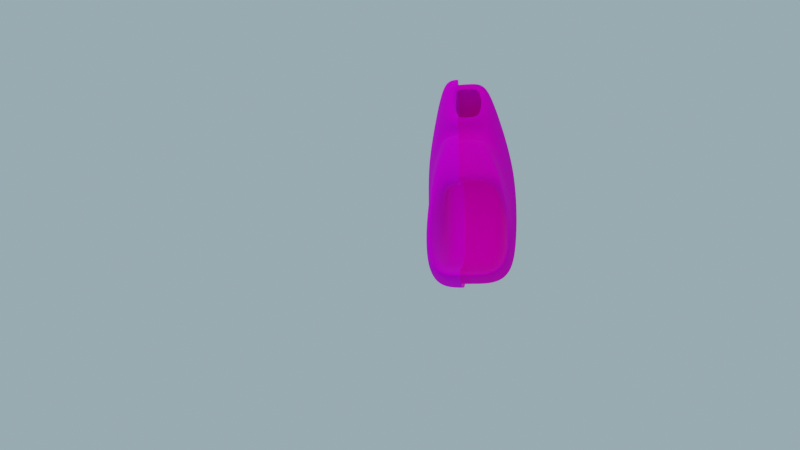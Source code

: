 # Source: VD3.blend  (saved by Blender 2.92.15; exported with 4.5.12 LTS)
import bpy
from mathutils import Matrix  # noqa: F401  (used for matrix-valued properties, if any)

bpy.ops.wm.read_factory_settings(use_empty=True)
scene = bpy.context.scene
scene.name = 'Scene'

# ---- collections
col_collection = bpy.data.collections.new('Collection'); scene.collection.children.link(col_collection)

# ---- images (referenced by path relative to the original .blend; pixels are not part of the script)
import os
ASSET_DIR = os.environ.get("B2B_ASSET_DIR", "")  # directory of the original .blend (textures are referenced by path, not embedded)
HERE = os.path.dirname(os.path.abspath(__file__))  # packed textures are extracted next to this script under _unpacked/

def load_image(name, relpath, width, height, colorspace="sRGB"):
    """Load a texture the original file referenced (path relative to the .blend, or extracted next to this script)."""
    p = next((c for c in (os.path.join(HERE, relpath), os.path.join(ASSET_DIR, relpath)) if relpath and os.path.exists(c)), "")
    if p:
        img = bpy.data.images.load(p, check_existing=True)
        img.name = name
    else:  # same state as the original file: an image datablock whose file is absent (Cycles renders it pink)
        img = bpy.data.images.new(name, width, height)
        img.source = "FILE"
        img.filepath = "//" + (relpath or name)
    img.colorspace_settings.name = colorspace
    return img
img_rayures45_png = load_image('rayures45.png', 'rayures45.png', 1024, 1024, 'sRGB')

# ---- materials (node trees are filled in below, after node groups)
mat_material_001 = bpy.data.materials.new('Material.001')
mat_material_001.alpha_threshold = 0.05952
mat_material_001.use_backface_culling = True
mat_material_001.pass_index = 38
mat_material = bpy.data.materials.new('Material')
mat_material.alpha_threshold = 0.05952
mat_material.use_backface_culling = True
mat_material.pass_index = 38

# ---- material node trees
mat_material_001.use_nodes = True; mat_material_001.node_tree.nodes.clear()
_N = mat_material_001.node_tree.nodes; _L = mat_material_001.node_tree.links
n0 = _N.new('ShaderNodeTexImage'); n0.name = 'Image Texture'; n0.location = (-626, 295)
n0.image = img_rayures45_png
n1 = _N.new('ShaderNodeBsdfPrincipled'); n1.name = 'Principled BSDF'; n1.location = (-158, 365)
n1.distribution = 'GGX'
n1.subsurface_method = 'BURLEY'
n1.inputs[2].default_value = 1.0
n1.inputs[3].default_value = 1.45
n1.inputs[13].default_value = 0.0
n1.inputs[19].default_value = 0.03182
n1.inputs[20].default_value = 1.0
n1.inputs[24].default_value = 0.02273
n1.inputs[27].default_value = (0.0, 0.0, 0.0, 1.0)
n1.inputs[28].default_value = 1.2
n2 = _N.new('ShaderNodeMixShader'); n2.name = 'Mix Shader'; n2.location = (410, 64)
n2.inputs[0].default_value = 0.324
n3 = _N.new('ShaderNodeOutputMaterial'); n3.name = 'Material Output'; n3.location = (623, 285)
n3.target = 'CYCLES'
n4 = _N.new('ShaderNodeEmission'); n4.name = 'Emission'; n4.location = (141, 28)
n4.inputs[0].default_value = (1.0, 0.01426, 0.09232, 1.0)
n5 = _N.new('ShaderNodeBsdfTransparent'); n5.name = 'Transparent BSDF'; n5.location = (220, -110)
n5.inputs[0].default_value = (1.0, 0.01238, 0.1086, 1.0)
n6 = _N.new('ShaderNodeOutputMaterial'); n6.name = 'Material Output.001'; n6.location = (0, 0)
n6.target = 'EEVEE'
n7 = _N.new('ShaderNodeMixShader'); n7.name = 'Mix Shader.001'; n7.location = (0, 0)
n7.label = 'Disable Shadow'
n7.hide = True
n8 = _N.new('ShaderNodeLightPath'); n8.name = 'Light Path'; n8.location = (0, 0)
n8.hide = True
n9 = _N.new('ShaderNodeBsdfTransparent'); n9.name = 'Transparent BSDF.001'; n9.location = (0, 0)
n9.hide = True
_L.new(n0.outputs[0], n1.inputs[0])
_L.new(n0.outputs[1], n1.inputs[4])
_L.new(n1.outputs[0], n2.inputs[1])
_L.new(n2.outputs[0], n3.inputs[0])
_L.new(n5.outputs[0], n2.inputs[2])
_L.new(n2.outputs[0], n7.inputs[1])
_L.new(n7.outputs[0], n6.inputs[0])
_L.new(n8.outputs[1], n7.inputs[0])
_L.new(n9.outputs[0], n7.inputs[2])
n3.is_active_output = True
mat_material.use_nodes = True; mat_material.node_tree.nodes.clear()
_N = mat_material.node_tree.nodes; _L = mat_material.node_tree.links
n0 = _N.new('ShaderNodeTexImage'); n0.name = 'Image Texture'; n0.location = (-626, 295)
n0.image = img_rayures45_png
n1 = _N.new('ShaderNodeBsdfPrincipled'); n1.name = 'Principled BSDF'; n1.location = (-158, 365)
n1.distribution = 'GGX'
n1.subsurface_method = 'BURLEY'
n1.inputs[2].default_value = 1.0
n1.inputs[3].default_value = 1.45
n1.inputs[13].default_value = 0.0
n1.inputs[19].default_value = 0.03182
n1.inputs[20].default_value = 1.0
n1.inputs[24].default_value = 0.02273
n1.inputs[27].default_value = (0.0, 0.0, 0.0, 1.0)
n1.inputs[28].default_value = 1.2
n2 = _N.new('ShaderNodeMixShader'); n2.name = 'Mix Shader'; n2.location = (410, 64)
n2.inputs[0].default_value = 0.06667
n3 = _N.new('ShaderNodeOutputMaterial'); n3.name = 'Material Output'; n3.location = (623, 285)
n3.target = 'CYCLES'
n4 = _N.new('ShaderNodeEmission'); n4.name = 'Emission'; n4.location = (141, 28)
n4.inputs[0].default_value = (1.0, 0.01426, 0.09232, 1.0)
n5 = _N.new('ShaderNodeBsdfTransparent'); n5.name = 'Transparent BSDF'; n5.location = (220, -110)
n5.inputs[0].default_value = (1.0, 0.6433, 0.8479, 1.0)
n6 = _N.new('ShaderNodeOutputMaterial'); n6.name = 'Material Output.001'; n6.location = (0, 0)
n6.target = 'EEVEE'
n7 = _N.new('ShaderNodeMixShader'); n7.name = 'Mix Shader.001'; n7.location = (0, 0)
n7.label = 'Disable Shadow'
n7.hide = True
n8 = _N.new('ShaderNodeLightPath'); n8.name = 'Light Path'; n8.location = (0, 0)
n8.hide = True
n9 = _N.new('ShaderNodeBsdfTransparent'); n9.name = 'Transparent BSDF.001'; n9.location = (0, 0)
n9.hide = True
_L.new(n0.outputs[0], n1.inputs[0])
_L.new(n0.outputs[1], n1.inputs[4])
_L.new(n1.outputs[0], n2.inputs[1])
_L.new(n2.outputs[0], n3.inputs[0])
_L.new(n5.outputs[0], n2.inputs[2])
_L.new(n2.outputs[0], n7.inputs[1])
_L.new(n7.outputs[0], n6.inputs[0])
_L.new(n8.outputs[1], n7.inputs[0])
_L.new(n9.outputs[0], n7.inputs[2])
n3.is_active_output = True

# ---- world
world_world = bpy.data.worlds.new('World'); scene.world = world_world
world_world.use_nodes = True; world_world.node_tree.nodes.clear()
_N = world_world.node_tree.nodes; _L = world_world.node_tree.links
n0 = _N.new('ShaderNodeOutputWorld'); n0.name = 'World Output'; n0.location = (300, 300)
n1 = _N.new('ShaderNodeBackground'); n1.name = 'Background'; n1.location = (10, 300)
n2 = _N.new('ShaderNodeRGB'); n2.name = 'RGB'; n2.location = (-180, 280)
n2.outputs[0].default_value = (0.2977, 0.4376, 0.5, 1.0)
_L.new(n1.outputs[0], n0.inputs[0])
_L.new(n2.outputs[0], n1.inputs[0])
n0.is_active_output = True
world_world.color = (0.05088, 0.05088, 0.05088)
world_world.use_sun_shadow = False
world_world.sun_shadow_jitter_overblur = 0.0

# ---- cameras
cam_camera = bpy.data.cameras.new('Camera')
cam_camera.clip_end = 100.0
cam_camera.lens = 35.0
cam_camera.ortho_scale = 7.314

# ---- lights
light_light = bpy.data.lights.new('Light', 'POINT')
light_light.transmission_factor = 0.0
light_light.energy = 1000.0
light_light.shadow_soft_size = 0.1
light_light.shadow_maximum_resolution = 0.006
light_light.use_absolute_resolution = True
light_area = bpy.data.lights.new('Area', 'AREA')
light_area.transmission_factor = 0.0
light_area.energy = 21.44
light_area.shadow_soft_size = 1.0
light_area.shadow_maximum_resolution = 0.006
light_area.use_absolute_resolution = True
light_area.size = 1.0
light_area.size_y = 1.0

# ---- meshes
me_torus_001 = bpy.data.meshes.new('Torus.001')
me_torus_001.from_pydata([(-0.1449, 1.063, 1.864), (-1.244, 1.946, -0.07225), (-1.25, 1.728, -0.1383), (-0.4204, 0.9298, 1.479), (0.6031, -0.1869, 1.38), (0.8655, -0.05518, -0.1302), (1.036, -0.06205, -0.1436), (1.005, -0.2306, 1.635), (-0.4822, 1.292, -0.034), (-0.7107, 1.354, -0.07223), (-0.9288, 1.371, -0.1383), (-0.4143, 1.067, 0.335), (-0.0751, 0.7918, -0.02886), (-0.1812, 0.9547, -0.1513), (-0.4322, 1.169, -0.1847), (-0.5695, 1.28, -0.1443), (-1.265, 0.5821, -0.1763), (-1.298, 0.8219, -0.1789), (-1.282, 1.053, -0.2029), (-1.125, 0.4281, 0.2048), (-0.8133, 0.1282, -0.1636), (-0.9387, 0.2737, -0.2894), (-1.118, 0.549, -0.3101), (-1.223, 0.6871, -0.2637), (-1.447, -0.1094, 1.627), (-1.834, 1.418, -0.1789), (-1.603, 1.409, -0.2029), (-1.217, 0.2124, 1.333), (-0.1937, -0.9043, 1.234), (-0.04575, -0.8757, -0.2964), (-0.0508, -1.04, -0.3419), (-0.2357, -1.348, 1.409), (-1.24, 1.82, -0.1843), (-1.241, 1.723, -0.2242), (-1.244, 1.692, -0.2171), (-0.8357, 1.371, -0.1843), (-0.9325, 1.38, -0.2242), (-0.9637, 1.381, -0.2171), (-1.28, 0.9711, -0.2654), (-1.272, 1.074, -0.2862), (-1.272, 1.103, -0.2734), (-1.684, 1.42, -0.2654), (-1.581, 1.417, -0.2862), (-1.552, 1.414, -0.2734), (-0.9017, 0.9728, -0.1163), (0.4099, -0.4654, -0.2133), (-0.914, 1.005, -0.2065), (0.4925, -0.5513, -0.2427), (-0.7958, 0.4767, 1.746), (-1.524, 1.667, -0.1324), (-1.425, 1.567, -0.1712), (-1.017, 1.105, -0.1324), (0.3848, -0.7892, 1.522), (-0.8188, 0.5711, 1.406), (-1.107, 1.213, -0.1712), (-0.7698, 0.7476, 0.2699), (-0.4442, 0.46, -0.09621), (-0.5612, 0.6155, -0.2204), (0.2047, -0.5456, 1.307), (-0.7825, 0.8673, -0.2474), (-1.455, 1.612, -0.2259), (-1.411, 1.57, -0.2552), (-1.395, 1.55, -0.2455), (-1.065, 1.179, -0.2259), (-1.102, 1.227, -0.2552), (-1.121, 1.245, -0.2455)], [], [(0, 8, 9, 1), (1, 9, 35, 32), (51, 17, 38, 63), (2, 10, 11, 3), (3, 11, 12, 4), (4, 12, 13, 5), (5, 13, 14, 6), (6, 14, 15, 7), (7, 15, 8, 0), (44, 16, 17, 51), (26, 18, 40, 43), (49, 1, 32, 60), (54, 18, 19, 55), (55, 19, 20, 56), (56, 20, 21, 57), (57, 21, 22, 59), (59, 22, 23, 46), (46, 23, 16, 44), (16, 24, 25, 17), (50, 26, 43, 62), (10, 2, 34, 37), (18, 26, 27, 19), (19, 27, 28, 20), (20, 28, 29, 21), (21, 29, 30, 22), (22, 30, 31, 23), (23, 31, 24, 16), (48, 0, 1, 49), (54, 10, 37, 65), (17, 25, 41, 38), (50, 2, 3, 53), (53, 3, 4, 58), (58, 4, 5, 45), (45, 5, 6, 47), (47, 6, 7, 52), (52, 7, 0, 48), (32, 35, 36, 33), (33, 36, 37, 34), (63, 38, 39, 64), (64, 39, 40, 65), (38, 41, 42, 39), (39, 42, 43, 40), (60, 32, 33, 61), (61, 33, 34, 62), (42, 61, 62, 43), (41, 60, 61, 42), (36, 64, 65, 37), (35, 63, 64, 36), (31, 52, 48, 24), (30, 47, 52, 31), (29, 45, 47, 30), (28, 58, 45, 29), (27, 53, 58, 28), (26, 50, 53, 27), (18, 54, 65, 40), (24, 48, 49, 25), (2, 50, 62, 34), (15, 46, 44, 8), (14, 59, 46, 15), (13, 57, 59, 14), (12, 56, 57, 13), (11, 55, 56, 12), (10, 54, 55, 11), (25, 49, 60, 41), (8, 44, 51, 9), (9, 51, 63, 35)])
_uv = me_torus_001.uv_layers.new(name='UVMap')
_uv.uv.foreach_set('vector', [0.5, 0.5556, 0.75, 0.5556, 0.75, 0.6667, 0.5, 0.6667, 0.5, 0.6667, 0.75, 0.6667, 0.75, 0.6667, 0.5, 0.6667, 0.875, 0.6667, 1.0, 0.6667, 1.0, 0.6667, 0.875, 0.6667, 0.5, 0.8889, 0.75, 0.8889, 0.75, 1.0, 0.5, 1.0, 0.5, 2.22e-16, 0.75, 2.22e-16, 0.75, 0.1111, 0.5, 0.1111, 0.5, 0.1111, 0.75, 0.1111, 0.75, 0.2222, 0.5, 0.2222, 0.5, 0.2222, 0.75, 0.2222, 0.75, 0.3333, 0.5, 0.3333, 0.5, 0.3333, 0.75, 0.3333, 0.75, 0.4444, 0.5, 0.4444, 0.5, 0.4444, 0.75, 0.4444, 0.75, 0.5556, 0.5, 0.5556, 0.875, 0.5556, 1.0, 0.5556, 1.0, 0.6667, 0.875, 0.6667, 0.25, 0.8889, 0.0, 0.8889, 0.0, 0.8889, 0.25, 0.8889, 0.375, 0.6667, 0.5, 0.6667, 0.5, 0.6667, 0.375, 0.6667, 0.875, 0.8889, 1.0, 0.8889, 1.0, 1.0, 0.875, 1.0, 0.875, 2.22e-16, 1.0, 2.22e-16, 1.0, 0.1111, 0.875, 0.1111, 0.875, 0.1111, 1.0, 0.1111, 1.0, 0.2222, 0.875, 0.2222, 0.875, 0.2222, 1.0, 0.2222, 1.0, 0.3333, 0.875, 0.3333, 0.875, 0.3333, 1.0, 0.3333, 1.0, 0.4444, 0.875, 0.4444, 0.875, 0.4444, 1.0, 0.4444, 1.0, 0.5556, 0.875, 0.5556, 0.0, 0.5556, 0.25, 0.5556, 0.25, 0.6667, 0.0, 0.6667, 0.375, 0.8889, 0.25, 0.8889, 0.25, 0.8889, 0.375, 0.8889, 0.75, 0.8889, 0.5, 0.8889, 0.5, 0.8889, 0.75, 0.8889, 0.0, 0.8889, 0.25, 0.8889, 0.25, 1.0, 0.0, 1.0, 0.0, 2.22e-16, 0.25, 2.22e-16, 0.25, 0.1111, 0.0, 0.1111, 0.0, 0.1111, 0.25, 0.1111, 0.25, 0.2222, 0.0, 0.2222, 0.0, 0.2222, 0.25, 0.2222, 0.25, 0.3333, 0.0, 0.3333, 0.0, 0.3333, 0.25, 0.3333, 0.25, 0.4444, 0.0, 0.4444, 0.0, 0.4444, 0.25, 0.4444, 0.25, 0.5556, 0.0, 0.5556, 0.375, 0.5556, 0.5, 0.5556, 0.5, 0.6667, 0.375, 0.6667, 0.875, 0.8889, 0.75, 0.8889, 0.75, 0.8889, 0.875, 0.8889, 0.0, 0.6667, 0.25, 0.6667, 0.25, 0.6667, 0.0, 0.6667, 0.375, 0.8889, 0.5, 0.8889, 0.5, 1.0, 0.375, 1.0, 0.375, 2.22e-16, 0.5, 2.22e-16, 0.5, 0.1111, 0.375, 0.1111, 0.375, 0.1111, 0.5, 0.1111, 0.5, 0.2222, 0.375, 0.2222, 0.375, 0.2222, 0.5, 0.2222, 0.5, 0.3333, 0.375, 0.3333, 0.375, 0.3333, 0.5, 0.3333, 0.5, 0.4444, 0.375, 0.4444, 0.375, 0.4444, 0.5, 0.4444, 0.5, 0.5556, 0.375, 0.5556, 0.5, 0.6667, 0.75, 0.6667, 0.75, 0.7778, 0.5, 0.7778, 0.5, 0.7778, 0.75, 0.7778, 0.75, 0.8889, 0.5, 0.8889, 0.875, 0.6667, 1.0, 0.6667, 1.0, 0.7778, 0.875, 0.7778, 0.875, 0.7778, 1.0, 0.7778, 1.0, 0.8889, 0.875, 0.8889, 0.0, 0.6667, 0.25, 0.6667, 0.25, 0.7778, 0.0, 0.7778, 0.0, 0.7778, 0.25, 0.7778, 0.25, 0.8889, 0.0, 0.8889, 0.375, 0.6667, 0.5, 0.6667, 0.5, 0.7778, 0.375, 0.7778, 0.375, 0.7778, 0.5, 0.7778, 0.5, 0.8889, 0.375, 0.8889, 0.25, 0.7778, 0.375, 0.7778, 0.375, 0.8889, 0.25, 0.8889, 0.25, 0.6667, 0.375, 0.6667, 0.375, 0.7778, 0.25, 0.7778, 0.75, 0.7778, 0.875, 0.7778, 0.875, 0.8889, 0.75, 0.8889, 0.75, 0.6667, 0.875, 0.6667, 0.875, 0.7778, 0.75, 0.7778, 0.25, 0.4444, 0.375, 0.4444, 0.375, 0.5556, 0.25, 0.5556, 0.25, 0.3333, 0.375, 0.3333, 0.375, 0.4444, 0.25, 0.4444, 0.25, 0.2222, 0.375, 0.2222, 0.375, 0.3333, 0.25, 0.3333, 0.25, 0.1111, 0.375, 0.1111, 0.375, 0.2222, 0.25, 0.2222, 0.25, 2.22e-16, 0.375, 2.22e-16, 0.375, 0.1111, 0.25, 0.1111, 0.25, 0.8889, 0.375, 0.8889, 0.375, 1.0, 0.25, 1.0, 1.0, 0.8889, 0.875, 0.8889, 0.875, 0.8889, 1.0, 0.8889, 0.25, 0.5556, 0.375, 0.5556, 0.375, 0.6667, 0.25, 0.6667, 0.5, 0.8889, 0.375, 0.8889, 0.375, 0.8889, 0.5, 0.8889, 0.75, 0.4444, 0.875, 0.4444, 0.875, 0.5556, 0.75, 0.5556, 0.75, 0.3333, 0.875, 0.3333, 0.875, 0.4444, 0.75, 0.4444, 0.75, 0.2222, 0.875, 0.2222, 0.875, 0.3333, 0.75, 0.3333, 0.75, 0.1111, 0.875, 0.1111, 0.875, 0.2222, 0.75, 0.2222, 0.75, 2.22e-16, 0.875, 2.22e-16, 0.875, 0.1111, 0.75, 0.1111, 0.75, 0.8889, 0.875, 0.8889, 0.875, 1.0, 0.75, 1.0, 0.25, 0.6667, 0.375, 0.6667, 0.375, 0.6667, 0.25, 0.6667, 0.75, 0.5556, 0.875, 0.5556, 0.875, 0.6667, 0.75, 0.6667, 0.75, 0.6667, 0.875, 0.6667, 0.875, 0.6667, 0.75, 0.6667])
me_torus_001.materials.append(mat_material_001)
me_torus_001.use_remesh_fix_poles = True
me_torus_001.use_remesh_preserve_attributes = False
me_torus_001.use_mirror_vertex_groups = False
me_torus_001.update()
me_torus_002 = bpy.data.meshes.new('Torus.002')
me_torus_002.from_pydata([(-0.1227, 1.124, 1.936), (-1.254, 2.042, -0.08083), (-1.241, 1.631, -0.1431), (-0.4365, 0.8697, 1.405), (0.53, -0.1786, 1.317), (0.812, -0.06023, -0.2106), (1.115, -0.06142, -0.1991), (1.085, -0.2396, 1.69), (-0.4255, 1.368, -0.0542), (-0.6529, 1.393, -0.1394), (-1.01, 1.346, -0.09229), (-0.4715, 0.9975, 0.3702), (-0.111, 0.7037, -0.04663), (-0.1902, 0.9194, -0.2409), (-0.3876, 1.225, -0.2495), (-0.5804, 1.372, -0.1712), (-1.23, 1.876, -0.2625), (-1.233, 1.747, -0.3174), (-1.245, 1.62, -0.2824), (-0.7787, 1.375, -0.2623), (-0.9073, 1.386, -0.3174), (-1.035, 1.387, -0.282), (-0.8316, 1.108, -0.1488), (0.4703, -0.3233, -0.2586), (-0.8612, 1.154, -0.2301), (0.634, -0.4987, -0.3005), (-0.6874, 0.6235, 1.854), (-1.486, 1.832, -0.1217), (-1.271, 1.598, -0.1522), (-0.8834, 1.173, -0.1951), (0.5615, -0.7263, 1.605), (-0.6539, 0.6677, 1.351), (-1.039, 1.33, -0.09582), (-0.6621, 0.8359, 0.3674), (-0.2894, 0.4942, -0.08456), (-0.4358, 0.6907, -0.2917), (0.2965, -0.3768, 1.268), (-0.6797, 0.9667, -0.3197), (-1.384, 1.746, -0.2877), (-1.312, 1.673, -0.3326), (-1.257, 1.603, -0.2828), (-0.9253, 1.235, -0.2876), (-0.99, 1.314, -0.3327), (-1.054, 1.377, -0.2825)], [], [(0, 8, 9, 1), (1, 9, 19, 16), (2, 10, 11, 3), (3, 11, 12, 4), (4, 12, 13, 5), (5, 13, 14, 6), (6, 14, 15, 7), (7, 15, 8, 0), (27, 1, 16, 38), (10, 2, 18, 21), (26, 0, 1, 27), (32, 10, 21, 43), (28, 2, 3, 31), (31, 3, 4, 36), (36, 4, 5, 23), (23, 5, 6, 25), (25, 6, 7, 30), (30, 7, 0, 26), (16, 19, 20, 17), (17, 20, 21, 18), (38, 16, 17, 39), (39, 17, 18, 40), (20, 42, 43, 21), (19, 41, 42, 20), (13, 35, 37, 14), (12, 34, 35, 13), (11, 33, 34, 12), (10, 32, 33, 11), (9, 29, 41, 19), (2, 28, 40, 18), (14, 37, 24, 15), (15, 24, 22, 8), (8, 22, 29, 9)])
_uv = me_torus_002.uv_layers.new(name='UVMap')
_uv.uv.foreach_set('vector', [0.5, 0.5556, 0.75, 0.5556, 0.75, 0.6667, 0.5, 0.6667, 0.5, 0.6667, 0.75, 0.6667, 0.75, 0.6667, 0.5, 0.6667, 0.5, 0.8889, 0.75, 0.8889, 0.75, 1.0, 0.5, 1.0, 0.5, 2.22e-16, 0.75, 2.22e-16, 0.75, 0.1111, 0.5, 0.1111, 0.5, 0.1111, 0.75, 0.1111, 0.75, 0.2222, 0.5, 0.2222, 0.5, 0.2222, 0.75, 0.2222, 0.75, 0.3333, 0.5, 0.3333, 0.5, 0.3333, 0.75, 0.3333, 0.75, 0.4444, 0.5, 0.4444, 0.5, 0.4444, 0.75, 0.4444, 0.75, 0.5556, 0.5, 0.5556, 0.4131, 0.6667, 0.5, 0.6667, 0.5, 0.6667, 0.4243, 0.6667, 0.75, 0.8889, 0.5, 0.8889, 0.5, 0.8889, 0.75, 0.8889, 0.4002, 0.5556, 0.5, 0.5556, 0.5, 0.6667, 0.4131, 0.6667, 0.7735, 0.8889, 0.75, 0.8889, 0.75, 0.8889, 0.7669, 0.8889, 0.4688, 0.8889, 0.5, 0.8889, 0.5, 1.0, 0.4214, 1.0, 0.4214, 2.22e-16, 0.5, 2.22e-16, 0.5, 0.1111, 0.42, 0.1111, 0.42, 0.1111, 0.5, 0.1111, 0.5, 0.2222, 0.4043, 0.2222, 0.4043, 0.2222, 0.5, 0.2222, 0.5, 0.3333, 0.3958, 0.3333, 0.3958, 0.3333, 0.5, 0.3333, 0.5, 0.4444, 0.4003, 0.4444, 0.4003, 0.4444, 0.5, 0.4444, 0.5, 0.5556, 0.4002, 0.5556, 0.5, 0.6667, 0.75, 0.6667, 0.75, 0.7778, 0.5, 0.7778, 0.5, 0.7778, 0.75, 0.7778, 0.75, 0.8889, 0.5, 0.8889, 0.4243, 0.6667, 0.5, 0.6667, 0.5, 0.7778, 0.443, 0.7778, 0.443, 0.7778, 0.5, 0.7778, 0.5, 0.8889, 0.4835, 0.8889, 0.75, 0.7778, 0.8073, 0.7778, 0.7669, 0.8889, 0.75, 0.8889, 0.75, 0.6667, 0.826, 0.6667, 0.8073, 0.7778, 0.75, 0.7778, 0.75, 0.2222, 0.8399, 0.2222, 0.8437, 0.3333, 0.75, 0.3333, 0.75, 0.1111, 0.8332, 0.1111, 0.8399, 0.2222, 0.75, 0.2222, 0.75, 2.22e-16, 0.8277, 2.22e-16, 0.8332, 0.1111, 0.75, 0.1111, 0.75, 0.8889, 0.7735, 0.8889, 0.8277, 1.0, 0.75, 1.0, 0.75, 0.6667, 0.8381, 0.6667, 0.826, 0.6667, 0.75, 0.6667, 0.5, 0.8889, 0.4688, 0.8889, 0.4835, 0.8889, 0.5, 0.8889, 0.75, 0.3333, 0.8437, 0.3333, 0.8409, 0.4444, 0.75, 0.4444, 0.75, 0.4444, 0.8409, 0.4444, 0.8474, 0.5556, 0.75, 0.5556, 0.75, 0.5556, 0.8474, 0.5556, 0.8381, 0.6667, 0.75, 0.6667])
me_torus_002.materials.append(mat_material)
me_torus_002.use_remesh_fix_poles = True
me_torus_002.use_remesh_preserve_attributes = False
me_torus_002.use_mirror_vertex_groups = False
me_torus_002.update()
me_torus_003 = bpy.data.meshes.new('Torus.003')
me_torus_003.from_pydata([(-0.1592, 1.024, 1.819), (-1.238, 1.885, -0.06698), (-1.255, 1.788, -0.1335), (-0.4103, 0.9679, 1.526), (0.6493, -0.1923, 1.42), (0.896, -0.05444, -0.077), (0.9855, -0.06374, -0.1086), (0.9548, -0.2249, 1.601), (-0.5187, 1.244, -0.02187), (-0.7477, 1.329, -0.02988), (-0.8764, 1.386, -0.1664), (-0.3782, 1.111, 0.3124), (-0.05322, 0.8479, -0.01749), (-0.1786, 0.9736, -0.09305), (-0.4604, 1.132, -0.1441), (-0.5623, 1.221, -0.129), (-1.218, 0.6099, -0.1489), (-1.279, 0.8473, -0.1263), (-1.296, 1.009, -0.2433), (-1.167, 0.4023, 0.168), (-0.8722, 0.1116, -0.167), (-0.969, 0.2631, -0.2372), (-1.089, 0.5648, -0.2588), (-1.169, 0.6704, -0.24), (-1.399, -0.09203, 1.593), (-1.777, 1.403, -0.1641), (-1.663, 1.421, -0.2084), (-1.265, 0.1988, 1.37), (-0.2003, -0.9572, 1.265), (-0.05959, -0.9148, -0.2514), (-0.0518, -0.9977, -0.2979), (-0.2302, -1.292, 1.384), (-1.246, 1.784, -0.1351), (-1.247, 1.709, -0.1649), (-1.245, 1.738, -0.1768), (-0.8722, 1.369, -0.1351), (-0.9474, 1.376, -0.1649), (-0.9179, 1.375, -0.1768), (-1.285, 0.9973, -0.2102), (-1.279, 1.077, -0.2254), (-1.278, 1.05, -0.2428), (-1.659, 1.412, -0.2102), (-1.579, 1.41, -0.2254), (-1.605, 1.414, -0.2428), (-0.873, 0.9336, -0.07894), (0.4377, -0.5041, -0.1747), (-0.8801, 0.9622, -0.179), (0.4633, -0.5287, -0.1938), (-0.7741, 0.4638, 1.69), (-1.483, 1.622, -0.1284), (-1.467, 1.612, -0.1643), (-1.041, 1.121, -0.07821), (0.3571, -0.7506, 1.483), (-0.8418, 0.5855, 1.461), (-1.07, 1.18, -0.208), (-0.7646, 0.7542, 0.2092), (-0.4855, 0.5051, -0.09221), (-0.5802, 0.625, -0.1629), (0.2296, -0.5819, 1.35), (-0.7855, 0.8584, -0.1869), (-1.436, 1.581, -0.1766), (-1.417, 1.564, -0.1945), (-1.436, 1.59, -0.2227), (-1.094, 1.201, -0.1766), (-1.109, 1.222, -0.1945), (-1.085, 1.201, -0.2227)], [], [(0, 8, 9, 1), (1, 9, 35, 32), (51, 17, 38, 63), (2, 10, 11, 3), (3, 11, 12, 4), (4, 12, 13, 5), (5, 13, 14, 6), (6, 14, 15, 7), (7, 15, 8, 0), (44, 16, 17, 51), (26, 18, 40, 43), (49, 1, 32, 60), (54, 18, 19, 55), (55, 19, 20, 56), (56, 20, 21, 57), (57, 21, 22, 59), (59, 22, 23, 46), (46, 23, 16, 44), (16, 24, 25, 17), (50, 26, 43, 62), (10, 2, 34, 37), (18, 26, 27, 19), (19, 27, 28, 20), (20, 28, 29, 21), (21, 29, 30, 22), (22, 30, 31, 23), (23, 31, 24, 16), (48, 0, 1, 49), (54, 10, 37, 65), (17, 25, 41, 38), (50, 2, 3, 53), (53, 3, 4, 58), (58, 4, 5, 45), (45, 5, 6, 47), (47, 6, 7, 52), (52, 7, 0, 48), (32, 35, 36, 33), (33, 36, 37, 34), (63, 38, 39, 64), (64, 39, 40, 65), (38, 41, 42, 39), (39, 42, 43, 40), (60, 32, 33, 61), (61, 33, 34, 62), (42, 61, 62, 43), (41, 60, 61, 42), (36, 64, 65, 37), (35, 63, 64, 36), (31, 52, 48, 24), (30, 47, 52, 31), (29, 45, 47, 30), (28, 58, 45, 29), (27, 53, 58, 28), (26, 50, 53, 27), (18, 54, 65, 40), (24, 48, 49, 25), (2, 50, 62, 34), (15, 46, 44, 8), (14, 59, 46, 15), (13, 57, 59, 14), (12, 56, 57, 13), (11, 55, 56, 12), (10, 54, 55, 11), (25, 49, 60, 41), (8, 44, 51, 9), (9, 51, 63, 35)])
_uv = me_torus_003.uv_layers.new(name='UVMap')
_uv.uv.foreach_set('vector', [0.5, 0.5556, 0.75, 0.5556, 0.75, 0.6667, 0.5, 0.6667, 0.5, 0.6667, 0.75, 0.6667, 0.75, 0.6667, 0.5, 0.6667, 0.875, 0.6667, 1.0, 0.6667, 1.0, 0.6667, 0.875, 0.6667, 0.5, 0.8889, 0.75, 0.8889, 0.75, 1.0, 0.5, 1.0, 0.5, 2.22e-16, 0.75, 2.22e-16, 0.75, 0.1111, 0.5, 0.1111, 0.5, 0.1111, 0.75, 0.1111, 0.75, 0.2222, 0.5, 0.2222, 0.5, 0.2222, 0.75, 0.2222, 0.75, 0.3333, 0.5, 0.3333, 0.5, 0.3333, 0.75, 0.3333, 0.75, 0.4444, 0.5, 0.4444, 0.5, 0.4444, 0.75, 0.4444, 0.75, 0.5556, 0.5, 0.5556, 0.875, 0.5556, 1.0, 0.5556, 1.0, 0.6667, 0.875, 0.6667, 0.25, 0.8889, 0.0, 0.8889, 0.0, 0.8889, 0.25, 0.8889, 0.375, 0.6667, 0.5, 0.6667, 0.5, 0.6667, 0.375, 0.6667, 0.875, 0.8889, 1.0, 0.8889, 1.0, 1.0, 0.875, 1.0, 0.875, 2.22e-16, 1.0, 2.22e-16, 1.0, 0.1111, 0.875, 0.1111, 0.875, 0.1111, 1.0, 0.1111, 1.0, 0.2222, 0.875, 0.2222, 0.875, 0.2222, 1.0, 0.2222, 1.0, 0.3333, 0.875, 0.3333, 0.875, 0.3333, 1.0, 0.3333, 1.0, 0.4444, 0.875, 0.4444, 0.875, 0.4444, 1.0, 0.4444, 1.0, 0.5556, 0.875, 0.5556, 0.0, 0.5556, 0.25, 0.5556, 0.25, 0.6667, 0.0, 0.6667, 0.375, 0.8889, 0.25, 0.8889, 0.25, 0.8889, 0.375, 0.8889, 0.75, 0.8889, 0.5, 0.8889, 0.5, 0.8889, 0.75, 0.8889, 0.0, 0.8889, 0.25, 0.8889, 0.25, 1.0, 0.0, 1.0, 0.0, 2.22e-16, 0.25, 2.22e-16, 0.25, 0.1111, 0.0, 0.1111, 0.0, 0.1111, 0.25, 0.1111, 0.25, 0.2222, 0.0, 0.2222, 0.0, 0.2222, 0.25, 0.2222, 0.25, 0.3333, 0.0, 0.3333, 0.0, 0.3333, 0.25, 0.3333, 0.25, 0.4444, 0.0, 0.4444, 0.0, 0.4444, 0.25, 0.4444, 0.25, 0.5556, 0.0, 0.5556, 0.375, 0.5556, 0.5, 0.5556, 0.5, 0.6667, 0.375, 0.6667, 0.875, 0.8889, 0.75, 0.8889, 0.75, 0.8889, 0.875, 0.8889, 0.0, 0.6667, 0.25, 0.6667, 0.25, 0.6667, 0.0, 0.6667, 0.375, 0.8889, 0.5, 0.8889, 0.5, 1.0, 0.375, 1.0, 0.375, 2.22e-16, 0.5, 2.22e-16, 0.5, 0.1111, 0.375, 0.1111, 0.375, 0.1111, 0.5, 0.1111, 0.5, 0.2222, 0.375, 0.2222, 0.375, 0.2222, 0.5, 0.2222, 0.5, 0.3333, 0.375, 0.3333, 0.375, 0.3333, 0.5, 0.3333, 0.5, 0.4444, 0.375, 0.4444, 0.375, 0.4444, 0.5, 0.4444, 0.5, 0.5556, 0.375, 0.5556, 0.5, 0.6667, 0.75, 0.6667, 0.75, 0.7778, 0.5, 0.7778, 0.5, 0.7778, 0.75, 0.7778, 0.75, 0.8889, 0.5, 0.8889, 0.875, 0.6667, 1.0, 0.6667, 1.0, 0.7778, 0.875, 0.7778, 0.875, 0.7778, 1.0, 0.7778, 1.0, 0.8889, 0.875, 0.8889, 0.0, 0.6667, 0.25, 0.6667, 0.25, 0.7778, 0.0, 0.7778, 0.0, 0.7778, 0.25, 0.7778, 0.25, 0.8889, 0.0, 0.8889, 0.375, 0.6667, 0.5, 0.6667, 0.5, 0.7778, 0.375, 0.7778, 0.375, 0.7778, 0.5, 0.7778, 0.5, 0.8889, 0.375, 0.8889, 0.25, 0.7778, 0.375, 0.7778, 0.375, 0.8889, 0.25, 0.8889, 0.25, 0.6667, 0.375, 0.6667, 0.375, 0.7778, 0.25, 0.7778, 0.75, 0.7778, 0.875, 0.7778, 0.875, 0.8889, 0.75, 0.8889, 0.75, 0.6667, 0.875, 0.6667, 0.875, 0.7778, 0.75, 0.7778, 0.25, 0.4444, 0.375, 0.4444, 0.375, 0.5556, 0.25, 0.5556, 0.25, 0.3333, 0.375, 0.3333, 0.375, 0.4444, 0.25, 0.4444, 0.25, 0.2222, 0.375, 0.2222, 0.375, 0.3333, 0.25, 0.3333, 0.25, 0.1111, 0.375, 0.1111, 0.375, 0.2222, 0.25, 0.2222, 0.25, 2.22e-16, 0.375, 2.22e-16, 0.375, 0.1111, 0.25, 0.1111, 0.25, 0.8889, 0.375, 0.8889, 0.375, 1.0, 0.25, 1.0, 1.0, 0.8889, 0.875, 0.8889, 0.875, 0.8889, 1.0, 0.8889, 0.25, 0.5556, 0.375, 0.5556, 0.375, 0.6667, 0.25, 0.6667, 0.5, 0.8889, 0.375, 0.8889, 0.375, 0.8889, 0.5, 0.8889, 0.75, 0.4444, 0.875, 0.4444, 0.875, 0.5556, 0.75, 0.5556, 0.75, 0.3333, 0.875, 0.3333, 0.875, 0.4444, 0.75, 0.4444, 0.75, 0.2222, 0.875, 0.2222, 0.875, 0.3333, 0.75, 0.3333, 0.75, 0.1111, 0.875, 0.1111, 0.875, 0.2222, 0.75, 0.2222, 0.75, 2.22e-16, 0.875, 2.22e-16, 0.875, 0.1111, 0.75, 0.1111, 0.75, 0.8889, 0.875, 0.8889, 0.875, 1.0, 0.75, 1.0, 0.25, 0.6667, 0.375, 0.6667, 0.375, 0.6667, 0.25, 0.6667, 0.75, 0.5556, 0.875, 0.5556, 0.875, 0.6667, 0.75, 0.6667, 0.75, 0.6667, 0.875, 0.6667, 0.875, 0.6667, 0.75, 0.6667])
me_torus_003.materials.append(mat_material_001)
me_torus_003.use_remesh_fix_poles = True
me_torus_003.use_remesh_preserve_attributes = False
me_torus_003.use_mirror_vertex_groups = False
me_torus_003.update()

# ---- objects
ob_light = bpy.data.objects.new('Light', light_light)
ob_camera = bpy.data.objects.new('Camera', cam_camera)
ob_torus_001 = bpy.data.objects.new('Torus.001', me_torus_001)
ob_empty = bpy.data.objects.new('Empty', None)
ob_area = bpy.data.objects.new('Area', light_area)
ob_torus_002 = bpy.data.objects.new('Torus.002', me_torus_002)
ob_torus_003 = bpy.data.objects.new('Torus.003', me_torus_003)

# ---- transforms, parenting, visibility, modifiers, constraints
ob_light.location = (-0.2402, -8.138, 6.34)
ob_light.rotation_euler = (0.6503, 0.05522, 1.866)
ob_light.lock_rotations_4d = False
ob_light.empty_display_type = 'ARROWS'
ob_light.color = (0.0, 0.0, 0.0, 0.0)
ob_light.lineart.crease_threshold = 0.0
_c = ob_light.constraints.new('TRACK_TO'); _c.name = 'Track To'
_c.target = ob_empty
ob_camera.location = (0.5821, -11.51, -1.578)
ob_camera.rotation_euler = (1.109, 0.0, 0.8149)
ob_camera.lock_rotations_4d = False
ob_camera.empty_display_type = 'ARROWS'
ob_camera.color = (0.0, 0.0, 0.0, 0.0)
ob_camera.display_type = 'WIRE'
ob_camera.lineart.crease_threshold = 0.0
_c = ob_camera.constraints.new('TRACK_TO'); _c.name = 'Track To'
_c.target = ob_empty
ob_torus_001.location = (0.0, 0.0, 0.0)
ob_torus_001.rotation_euler = (1.571, 0.7319, 3.249)
ob_torus_001.visible_shadow = False
ob_torus_001.lineart.crease_threshold = 0.0
_m = ob_torus_001.modifiers.new('Subdivision', 'SUBSURF')
_m.uv_smooth = 'PRESERVE_CORNERS'
_m.levels = 6
_m.render_levels = 6
ob_empty.location = (-1.016, -0.01419, 0.09959)
ob_empty.lineart.crease_threshold = 0.0
ob_area.location = (-2.674, 6.042, 0.2539)
ob_area.scale = (3.436, 3.436, 3.436)
ob_area.lineart.crease_threshold = 0.0
_c = ob_area.constraints.new('TRACK_TO'); _c.name = 'Track To'
_c.target = ob_empty
ob_torus_002.location = (0.0, 0.0, 0.0)
ob_torus_002.rotation_euler = (1.571, 0.7319, 3.249)
ob_torus_002.visible_shadow = False
ob_torus_002.lineart.crease_threshold = 0.0
_m = ob_torus_002.modifiers.new('Subdivision', 'SUBSURF')
_m.uv_smooth = 'PRESERVE_CORNERS'
_m.levels = 6
_m.render_levels = 6
ob_torus_003.location = (0.0, 0.0, 0.0)
ob_torus_003.rotation_euler = (1.571, 0.7319, 3.249)
ob_torus_003.visible_shadow = False
ob_torus_003.lineart.crease_threshold = 0.0
_m = ob_torus_003.modifiers.new('Subdivision', 'SUBSURF')
_m.uv_smooth = 'PRESERVE_CORNERS'
_m.levels = 6
_m.render_levels = 6

# ---- collection membership
col_collection.objects.link(ob_light)
col_collection.objects.link(ob_camera)
col_collection.objects.link(ob_torus_001)
col_collection.objects.link(ob_empty)
col_collection.objects.link(ob_area)
col_collection.objects.link(ob_torus_002)
col_collection.objects.link(ob_torus_003)

# ---- scene / render settings (as saved in the file)
scene.camera = ob_camera
scene.frame_start = 1; scene.frame_end = 250; scene.frame_set(1)
scene.render.engine = 'BLENDER_EEVEE_NEXT'
scene.cycles.use_denoising = False
scene.cycles.samples = 128
scene.cycles.sampling_pattern = 'TABULATED_SOBOL'
scene.cycles.use_adaptive_sampling = False
scene.cycles.use_light_tree = False
scene.view_settings.view_transform = 'Filmic'
bpy.context.view_layer.update()
